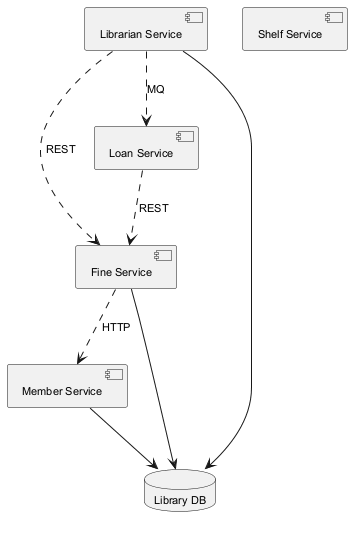

The diagram above was rendered by PlantUML. Its source (embedded in the PNG):
@startuml
skinparam defaultFontSize 11
component "Fine Service" as C_FineService
component "Librarian Service" as C_LibrarianService
component "Shelf Service" as C_ShelfService
component "Member Service" as C_MemberService
component "Loan Service" as C_LoanService
database "Library DB" as DB_library
C_FineService --> DB_library
C_LibrarianService --> DB_library
C_MemberService --> DB_library
C_FineService ..> C_MemberService : HTTP
C_LibrarianService ..> C_FineService : REST
C_LibrarianService ..> C_LoanService : MQ
C_LoanService ..> C_FineService : REST
@enduml